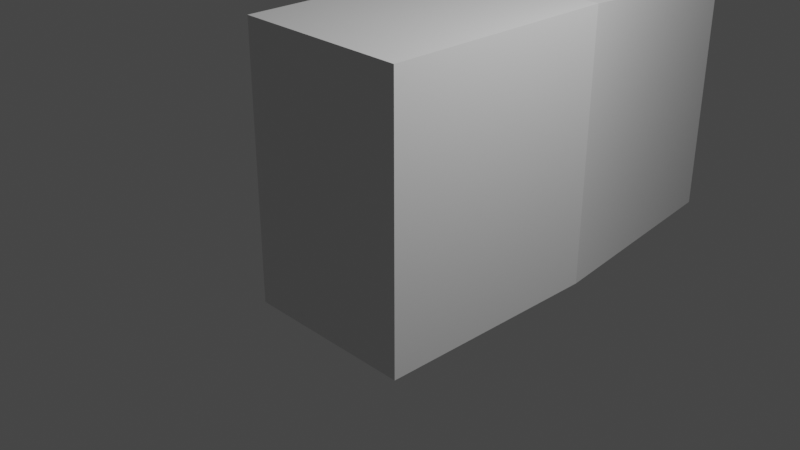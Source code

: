 # Source: Tera.blend  (saved by Blender 3.6.13; exported with 4.5.12 LTS)
import bpy
from mathutils import Matrix  # noqa: F401  (used for matrix-valued properties, if any)

bpy.ops.wm.read_factory_settings(use_empty=True)
scene = bpy.context.scene
scene.name = 'Scene'

# ---- collections
col_collection = bpy.data.collections.new('Collection'); scene.collection.children.link(col_collection)

# ---- materials (node trees are filled in below, after node groups)
mat_material = bpy.data.materials.new('Material')
mat_material.alpha_threshold = 0.0
mat_material.use_transparent_shadow = False
mat_material.roughness = 0.5
mat_material.line_color = (0.0, 0.0, 0.0, 1.0)

# ---- material node trees
mat_material.use_nodes = True; mat_material.node_tree.nodes.clear()
_N = mat_material.node_tree.nodes; _L = mat_material.node_tree.links
n0 = _N.new('ShaderNodeOutputMaterial'); n0.name = 'Material Output'; n0.location = (300, 300)
n1 = _N.new('ShaderNodeBsdfPrincipled'); n1.name = 'Principled BSDF'; n1.location = (10, 300)
n1.distribution = 'GGX'
n1.subsurface_method = 'RANDOM_WALK_SKIN'
n1.inputs[3].default_value = 1.45
n1.inputs[27].default_value = (0.0, 0.0, 0.0, 1.0)
n1.inputs[28].default_value = 1.0
_L.new(n1.outputs[0], n0.inputs[0])
n0.is_active_output = True

# ---- world
world_world = bpy.data.worlds.new('World'); scene.world = world_world
world_world.use_nodes = True; world_world.node_tree.nodes.clear()
_N = world_world.node_tree.nodes; _L = world_world.node_tree.links
n0 = _N.new('ShaderNodeOutputWorld'); n0.name = 'World Output'; n0.location = (300, 300)
n1 = _N.new('ShaderNodeBackground'); n1.name = 'Background'; n1.location = (10, 300)
n1.inputs[0].default_value = (0.05088, 0.05088, 0.05088, 1.0)
_L.new(n1.outputs[0], n0.inputs[0])
n0.is_active_output = True
world_world.color = (0.05088, 0.05088, 0.05088)
world_world.use_sun_shadow = False
world_world.sun_shadow_jitter_overblur = 0.0

# ---- cameras
cam_camera = bpy.data.cameras.new('Camera')
cam_camera.clip_end = 100.0
cam_camera.ortho_scale = 7.314

# ---- lights
light_light = bpy.data.lights.new('Light', 'POINT')
light_light.transmission_factor = 0.0
light_light.energy = 1000.0
light_light.shadow_soft_size = 0.1
light_light.shadow_maximum_resolution = 0.006
light_light.use_absolute_resolution = True

# ---- meshes
me_cube = bpy.data.meshes.new('Cube')
me_cube.from_pydata([(1.0, 1.699, 2.098), (1.0, 1.699, -1.0), (1.0, -1.0, 2.098), (1.0, -1.0, -1.0), (-1.0, 1.699, 2.098), (-1.0, 1.699, -1.0), (-1.0, -1.0, 2.098), (-1.0, -1.0, -1.0), (0.0, 5.491, 1.507), (0.0, 5.491, -1.59)], [], [(0, 4, 6, 2), (3, 2, 6, 7), (7, 6, 4, 5), (5, 1, 3, 7), (1, 0, 2, 3), (5, 4, 8, 9), (1, 5, 9), (4, 0, 8), (0, 1, 9, 8)])
_uv = me_cube.uv_layers.new(name='UVMap')
_uv.uv.foreach_set('vector', [0.625, 0.5, 0.875, 0.5, 0.875, 0.75, 0.625, 0.75, 0.375, 0.75, 0.625, 0.75, 0.625, 1.0, 0.375, 1.0, 0.375, 0.0, 0.625, 0.0, 0.625, 0.25, 0.375, 0.25, 0.125, 0.5, 0.375, 0.5, 0.375, 0.75, 0.125, 0.75, 0.375, 0.5, 0.625, 0.5, 0.625, 0.75, 0.375, 0.75, 0.375, 0.25, 0.625, 0.25, 0.625, 0.25, 0.375, 0.25, 0.375, 0.5, 0.125, 0.5, 0.375, 0.5, 0.875, 0.5, 0.625, 0.5, 0.875, 0.5, 0.625, 0.5, 0.375, 0.5, 0.375, 0.5, 0.625, 0.5])
me_cube.materials.append(mat_material)
me_cube.use_mirror_vertex_groups = False
me_cube.update()

# ---- objects
ob_cube = bpy.data.objects.new('Cube', me_cube)
ob_light = bpy.data.objects.new('Light', light_light)
ob_camera = bpy.data.objects.new('Camera', cam_camera)

# ---- transforms, parenting, visibility, modifiers, constraints
ob_cube.location = (0.0, 0.0, 0.0)
ob_cube.lock_rotations_4d = False
ob_cube.empty_display_type = 'ARROWS'
ob_cube.lineart.crease_threshold = 0.0
ob_light.location = (4.076, 1.005, 5.904)
ob_light.rotation_euler = (0.6503, 0.05522, 1.866)
ob_light.lock_rotations_4d = False
ob_light.empty_display_type = 'ARROWS'
ob_light.color = (0.0, 0.0, 0.0, 0.0)
ob_light.lineart.crease_threshold = 0.0
ob_camera.location = (7.359, -6.926, 4.958)
ob_camera.rotation_euler = (1.109, 0.0, 0.8149)
ob_camera.lock_rotations_4d = False
ob_camera.empty_display_type = 'ARROWS'
ob_camera.color = (0.0, 0.0, 0.0, 0.0)
ob_camera.display_type = 'WIRE'
ob_camera.lineart.crease_threshold = 0.0

# ---- collection membership
col_collection.objects.link(ob_cube)
col_collection.objects.link(ob_light)
col_collection.objects.link(ob_camera)

# ---- scene / render settings (as saved in the file)
scene.camera = ob_camera
scene.frame_start = 1; scene.frame_end = 250; scene.frame_set(1)
scene.render.engine = 'BLENDER_EEVEE_NEXT'
scene.cycles.sampling_pattern = 'TABULATED_SOBOL'
scene.view_settings.view_transform = 'Filmic'
bpy.context.view_layer.update()
